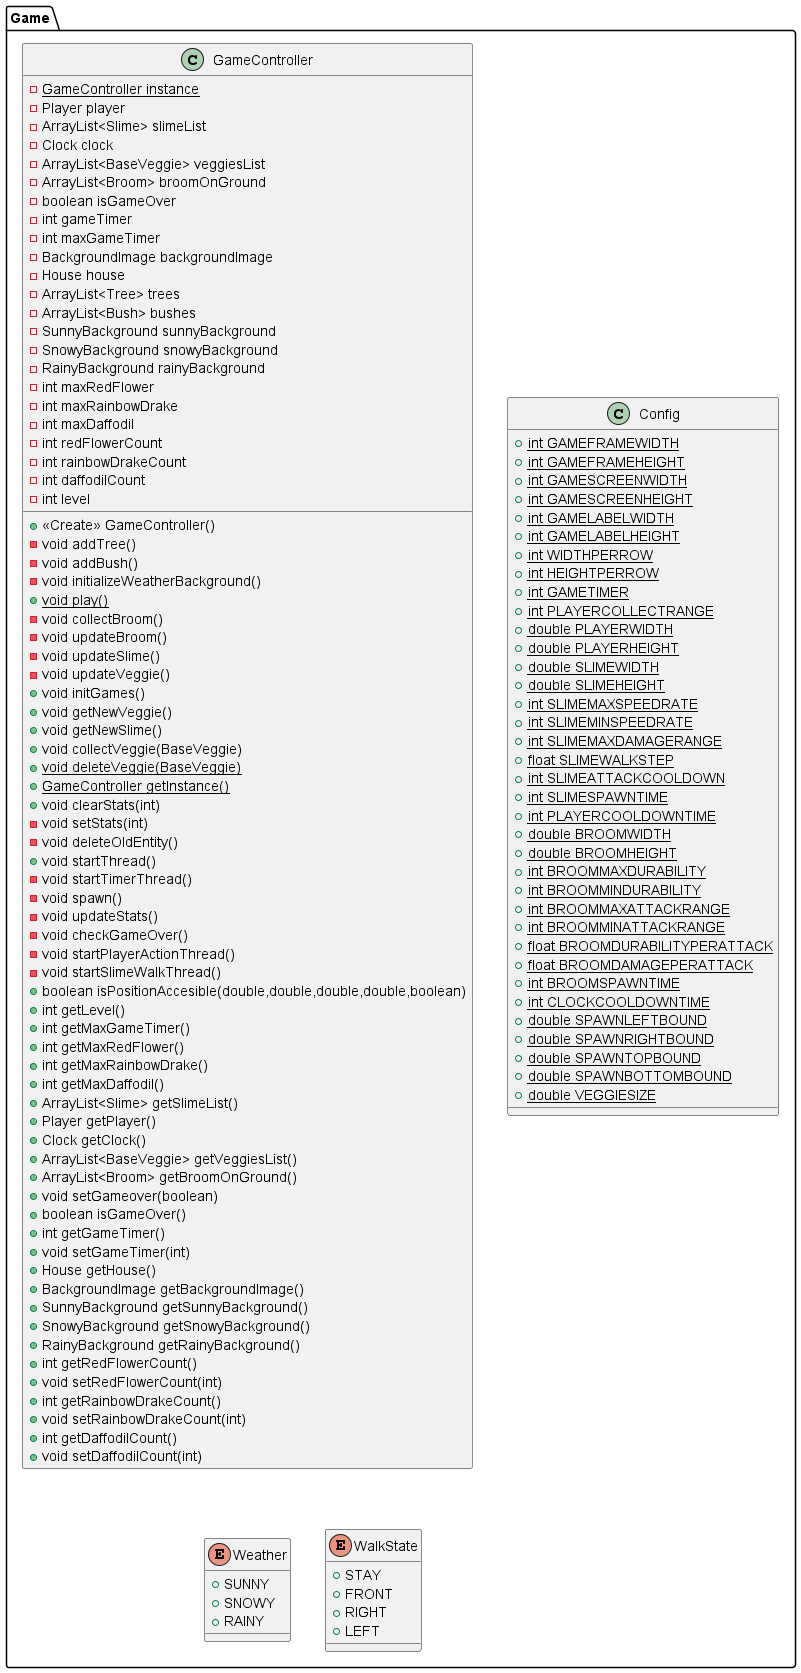

The diagram above was rendered by PlantUML. Its source (embedded in the PNG):
@startuml
class Game.GameController {
- {static} GameController instance
- Player player
- ArrayList<Slime> slimeList
- Clock clock
- ArrayList<BaseVeggie> veggiesList
- ArrayList<Broom> broomOnGround
- boolean isGameOver
- int gameTimer
- int maxGameTimer
- BackgroundImage backgroundImage
- House house
- ArrayList<Tree> trees
- ArrayList<Bush> bushes
- SunnyBackground sunnyBackground
- SnowyBackground snowyBackground
- RainyBackground rainyBackground
- int maxRedFlower
- int maxRainbowDrake
- int maxDaffodil
- int redFlowerCount
- int rainbowDrakeCount
- int daffodilCount
- int level
+ <<Create>> GameController()
- void addTree()
- void addBush()
- void initializeWeatherBackground()
+ {static} void play()
- void collectBroom()
- void updateBroom()
- void updateSlime()
- void updateVeggie()
+ void initGames()
+ void getNewVeggie()
+ void getNewSlime()
+ void collectVeggie(BaseVeggie)
+ {static} void deleteVeggie(BaseVeggie)
+ {static} GameController getInstance()
+ void clearStats(int)
- void setStats(int)
- void deleteOldEntity()
+ void startThread()
- void startTimerThread()
- void spawn()
- void updateStats()
- void checkGameOver()
- void startPlayerActionThread()
- void startSlimeWalkThread()
+ boolean isPositionAccesible(double,double,double,double,boolean)
+ int getLevel()
+ int getMaxGameTimer()
+ int getMaxRedFlower()
+ int getMaxRainbowDrake()
+ int getMaxDaffodil()
+ ArrayList<Slime> getSlimeList()
+ Player getPlayer()
+ Clock getClock()
+ ArrayList<BaseVeggie> getVeggiesList()
+ ArrayList<Broom> getBroomOnGround()
+ void setGameover(boolean)
+ boolean isGameOver()
+ int getGameTimer()
+ void setGameTimer(int)
+ House getHouse()
+ BackgroundImage getBackgroundImage()
+ SunnyBackground getSunnyBackground()
+ SnowyBackground getSnowyBackground()
+ RainyBackground getRainyBackground()
+ int getRedFlowerCount()
+ void setRedFlowerCount(int)
+ int getRainbowDrakeCount()
+ void setRainbowDrakeCount(int)
+ int getDaffodilCount()
+ void setDaffodilCount(int)
}
class Game.Config {
+ {static} int GAMEFRAMEWIDTH
+ {static} int GAMEFRAMEHEIGHT
+ {static} int GAMESCREENWIDTH
+ {static} int GAMESCREENHEIGHT
+ {static} int GAMELABELWIDTH
+ {static} int GAMELABELHEIGHT
+ {static} int WIDTHPERROW
+ {static} int HEIGHTPERROW
+ {static} int GAMETIMER
+ {static} int PLAYERCOLLECTRANGE
+ {static} double PLAYERWIDTH
+ {static} double PLAYERHEIGHT
+ {static} double SLIMEWIDTH
+ {static} double SLIMEHEIGHT
+ {static} int SLIMEMAXSPEEDRATE
+ {static} int SLIMEMINSPEEDRATE
+ {static} int SLIMEMAXDAMAGERANGE
+ {static} float SLIMEWALKSTEP
+ {static} int SLIMEATTACKCOOLDOWN
+ {static} int SLIMESPAWNTIME
+ {static} int PLAYERCOOLDOWNTIME
+ {static} double BROOMWIDTH
+ {static} double BROOMHEIGHT
+ {static} int BROOMMAXDURABILITY
+ {static} int BROOMMINDURABILITY
+ {static} int BROOMMAXATTACKRANGE
+ {static} int BROOMMINATTACKRANGE
+ {static} float BROOMDURABILITYPERATTACK
+ {static} float BROOMDAMAGEPERATTACK
+ {static} int BROOMSPAWNTIME
+ {static} int CLOCKCOOLDOWNTIME
+ {static} double SPAWNLEFTBOUND
+ {static} double SPAWNRIGHTBOUND
+ {static} double SPAWNTOPBOUND
+ {static} double SPAWNBOTTOMBOUND
+ {static} double VEGGIESIZE
}
enum Game.Weather {
+  SUNNY
+  SNOWY
+  RAINY
}
enum Game.WalkState {
+  STAY
+  FRONT
+  RIGHT
+  LEFT
}
@enduml